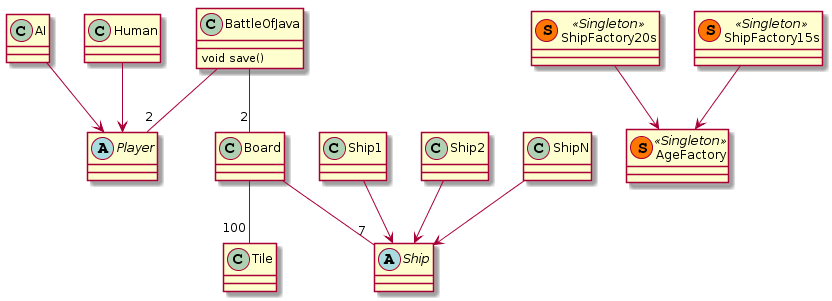

The diagram above was rendered by PlantUML. Its source (embedded in the PNG):
@startuml
abstract class Player
AI --> Player
Human --> Player

BattleOfJava --"2" Player
BattleOfJava --"2" Board
Board --"100" Tile

Board --"7" Ship
abstract class Ship
Ship1 --> Ship
Ship2 --> Ship
ShipN --> Ship

class AgeFactory << (S,#FF7700) Singleton >>
class ShipFactory20s << (S,#FF7700) Singleton >>
class ShipFactory15s << (S,#FF7700) Singleton >>
ShipFactory15s --> AgeFactory
ShipFactory20s --> AgeFactory

class BattleOfJava {
    void save()
}
@enduml